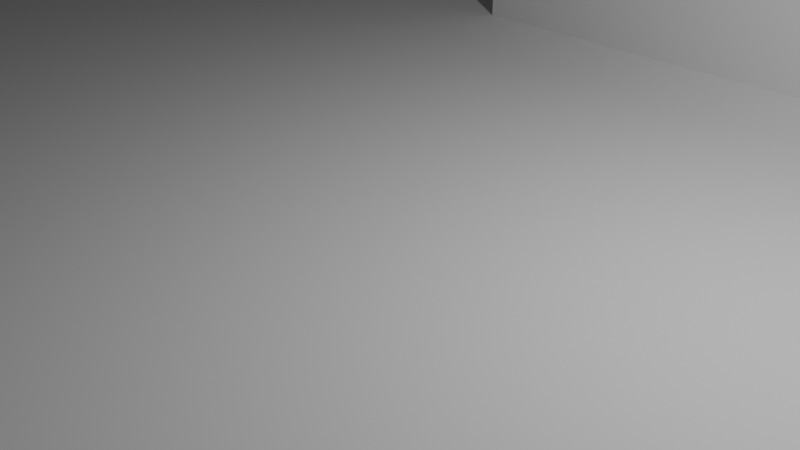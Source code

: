 # Source: untitled.blend  (saved by Blender 4.3.34; exported with 4.5.12 LTS)
import bpy
from mathutils import Matrix  # noqa: F401  (used for matrix-valued properties, if any)

bpy.ops.wm.read_factory_settings(use_empty=True)
scene = bpy.context.scene
scene.name = 'Scene'

# ---- collections
col_collection = bpy.data.collections.new('Collection'); scene.collection.children.link(col_collection)

# ---- world
world_world = bpy.data.worlds.new('World'); scene.world = world_world
world_world.use_nodes = True; world_world.node_tree.nodes.clear()
_N = world_world.node_tree.nodes; _L = world_world.node_tree.links
n0 = _N.new('ShaderNodeOutputWorld'); n0.name = 'World Output'; n0.location = (300, 300)
n1 = _N.new('ShaderNodeBackground'); n1.name = 'Background'; n1.location = (10, 300)
n1.inputs[0].default_value = (0.05088, 0.05088, 0.05088, 1.0)
_L.new(n1.outputs[0], n0.inputs[0])
n0.is_active_output = True
world_world.color = (0.05088, 0.05088, 0.05088)
world_world.sun_shadow_jitter_overblur = 0.0

# ---- cameras
cam_camera = bpy.data.cameras.new('Camera')
cam_camera.clip_end = 100.0
cam_camera.ortho_scale = 7.314

# ---- lights
light_light = bpy.data.lights.new('Light', 'POINT')
light_light.energy = 1000.0
light_light.shadow_soft_size = 0.1

# ---- meshes
me_plane = bpy.data.meshes.new('Plane')
me_plane.from_pydata([(-16.0, -16.0, 0.0), (16.0, -16.0, 0.0), (-16.0, 16.0, 0.0), (16.0, 16.0, 0.0)], [], [(0, 1, 3, 2)])
_uv = me_plane.uv_layers.new(name='UVMap')
_uv.uv.foreach_set('vector', [0.0, 0.0, 1.0, 0.0, 1.0, 1.0, 0.0, 1.0])
me_plane.update()
me_plane_001 = bpy.data.meshes.new('Plane.001')
me_plane_001.from_pydata([(-4.4, 6.206, 0.0), (4.4, 6.206, 0.0), (-4.4, 15.01, 0.0), (4.4, 15.01, 0.0), (-4.4, 15.01, 2.0), (-4.4, 6.206, 2.0), (4.4, 6.206, 2.0), (4.4, 15.01, 2.0), (-2.923, 13.53, 2.0), (-2.923, 7.683, 2.0), (2.923, 7.683, 2.0), (2.923, 13.53, 2.0), (-4.4, 15.01, 2.0), (-4.4, 6.206, 2.0), (4.4, 6.206, 2.0), (4.4, 15.01, 2.0), (-1.43, 12.04, 4.0), (-1.43, 9.176, 4.0), (1.43, 9.176, 4.0), (1.43, 12.04, 4.0), (-2.923, 13.53, 4.0), (-2.923, 7.683, 4.0), (2.923, 7.683, 4.0), (2.923, 13.53, 4.0), (-1.43, 12.04, 6.0), (-1.43, 9.176, 6.0), (1.43, 9.176, 6.0), (1.43, 12.04, 6.0), (-0.6317, 11.24, 6.0), (-0.6317, 9.974, 6.0), (0.6317, 9.974, 6.0), (0.6317, 11.24, 6.0), (-1.43, 12.04, 6.0), (-1.43, 9.176, 6.0), (1.43, 9.176, 6.0), (1.43, 12.04, 6.0), (-0.6317, 11.24, 7.0), (-0.6317, 9.974, 7.0), (0.6317, 9.974, 7.0), (0.6317, 11.24, 7.0)], [], [(3, 2, 4, 7), (6, 7, 15, 14), (0, 1, 6, 5), (1, 3, 7, 6), (2, 0, 5, 4), (10, 11, 23, 22), (4, 5, 13, 12), (7, 4, 12, 15), (5, 6, 14, 13), (9, 8, 12, 13), (10, 9, 13, 14), (11, 10, 14, 15), (8, 11, 15, 12), (19, 16, 24, 27), (8, 9, 21, 20), (11, 8, 20, 23), (9, 10, 22, 21), (17, 16, 20, 21), (18, 17, 21, 22), (19, 18, 22, 23), (16, 19, 23, 20), (26, 27, 35, 34), (17, 18, 26, 25), (18, 19, 27, 26), (16, 17, 25, 24), (31, 28, 36, 39), (24, 25, 33, 32), (27, 24, 32, 35), (25, 26, 34, 33), (29, 28, 32, 33), (30, 29, 33, 34), (31, 30, 34, 35), (28, 31, 35, 32), (37, 38, 39, 36), (29, 30, 38, 37), (30, 31, 39, 38), (28, 29, 37, 36)])
_uv = me_plane_001.uv_layers.new(name='UVMap')
_uv.uv.foreach_set('vector', [1.0, 1.0, 0.0, 1.0, 0.0, 1.0, 1.0, 1.0, 1.0, 0.0, 1.0, 1.0, 1.0, 1.0, 1.0, 0.0, 0.0, 0.0, 1.0, 0.0, 1.0, 0.0, 0.0, 0.0, 1.0, 0.0, 1.0, 1.0, 1.0, 1.0, 1.0, 0.0, 0.0, 1.0, 0.0, 0.0, 0.0, 0.0, 0.0, 1.0, 0.8322, 0.1678, 0.8322, 0.8322, 0.8322, 0.8322, 0.8322, 0.1678, 0.0, 1.0, 0.0, 0.0, 0.0, 0.0, 0.0, 1.0, 1.0, 1.0, 0.0, 1.0, 0.0, 1.0, 1.0, 1.0, 0.0, 0.0, 1.0, 0.0, 1.0, 0.0, 0.0, 0.0, 0.1678, 0.1678, 0.1678, 0.8322, 0.0, 1.0, 0.0, 0.0, 0.8322, 0.1678, 0.1678, 0.1678, 0.0, 0.0, 1.0, 0.0, 0.8322, 0.8322, 0.8322, 0.1678, 1.0, 0.0, 1.0, 1.0, 0.1678, 0.8322, 0.8322, 0.8322, 1.0, 1.0, 0.0, 1.0, 0.6624, 0.6624, 0.3376, 0.6624, 0.3376, 0.6624, 0.6624, 0.6624, 0.1678, 0.8322, 0.1678, 0.1678, 0.1678, 0.1678, 0.1678, 0.8322, 0.8322, 0.8322, 0.1678, 0.8322, 0.1678, 0.8322, 0.8322, 0.8322, 0.1678, 0.1678, 0.8322, 0.1678, 0.8322, 0.1678, 0.1678, 0.1678, 0.3376, 0.3376, 0.3376, 0.6624, 0.1678, 0.8322, 0.1678, 0.1678, 0.6624, 0.3376, 0.3376, 0.3376, 0.1678, 0.1678, 0.8322, 0.1678, 0.6624, 0.6624, 0.6624, 0.3376, 0.8322, 0.1678, 0.8322, 0.8322, 0.3376, 0.6624, 0.6624, 0.6624, 0.8322, 0.8322, 0.1678, 0.8322, 0.6624, 0.3376, 0.6624, 0.6624, 0.6624, 0.6624, 0.6624, 0.3376, 0.3376, 0.3376, 0.6624, 0.3376, 0.6624, 0.3376, 0.3376, 0.3376, 0.6624, 0.3376, 0.6624, 0.6624, 0.6624, 0.6624, 0.6624, 0.3376, 0.3376, 0.6624, 0.3376, 0.3376, 0.3376, 0.3376, 0.3376, 0.6624, 0.5718, 0.5718, 0.4282, 0.5718, 0.4282, 0.5718, 0.5718, 0.5718, 0.3376, 0.6624, 0.3376, 0.3376, 0.3376, 0.3376, 0.3376, 0.6624, 0.6624, 0.6624, 0.3376, 0.6624, 0.3376, 0.6624, 0.6624, 0.6624, 0.3376, 0.3376, 0.6624, 0.3376, 0.6624, 0.3376, 0.3376, 0.3376, 0.4282, 0.4282, 0.4282, 0.5718, 0.3376, 0.6624, 0.3376, 0.3376, 0.5718, 0.4282, 0.4282, 0.4282, 0.3376, 0.3376, 0.6624, 0.3376, 0.5718, 0.5718, 0.5718, 0.4282, 0.6624, 0.3376, 0.6624, 0.6624, 0.4282, 0.5718, 0.5718, 0.5718, 0.6624, 0.6624, 0.3376, 0.6624, 0.4282, 0.4282, 0.5718, 0.4282, 0.5718, 0.5718, 0.4282, 0.5718, 0.4282, 0.4282, 0.5718, 0.4282, 0.5718, 0.4282, 0.4282, 0.4282, 0.5718, 0.4282, 0.5718, 0.5718, 0.5718, 0.5718, 0.5718, 0.4282, 0.4282, 0.5718, 0.4282, 0.4282, 0.4282, 0.4282, 0.4282, 0.5718])
me_plane_001.update()

# ---- objects
ob_light = bpy.data.objects.new('Light', light_light)
ob_camera = bpy.data.objects.new('Camera', cam_camera)
ob_plane = bpy.data.objects.new('Plane', me_plane)
ob_plane_001 = bpy.data.objects.new('Plane.001', me_plane_001)

# ---- transforms, parenting, visibility, modifiers, constraints
ob_light.location = (4.076, 1.005, 5.904)
ob_light.rotation_euler = (0.6503, 0.05522, 1.866)
ob_light.lock_rotations_4d = False
ob_light.empty_display_type = 'ARROWS'
ob_light.color = (0.0, 0.0, 0.0, 0.0)
ob_light.lineart.crease_threshold = 0.0
ob_camera.location = (7.359, -6.926, 4.958)
ob_camera.rotation_euler = (1.109, 0.0, 0.8149)
ob_camera.lock_rotations_4d = False
ob_camera.empty_display_type = 'ARROWS'
ob_camera.color = (0.0, 0.0, 0.0, 0.0)
ob_camera.display_type = 'WIRE'
ob_camera.lineart.crease_threshold = 0.0
ob_plane.location = (0.0, 0.0, 0.0)
ob_plane_001.location = (0.0, 0.0, 0.0)

# ---- collection membership
col_collection.objects.link(ob_light)
col_collection.objects.link(ob_camera)
col_collection.objects.link(ob_plane)
col_collection.objects.link(ob_plane_001)

# ---- scene / render settings (as saved in the file)
scene.camera = ob_camera
scene.frame_start = 1; scene.frame_end = 250; scene.frame_set(1)
scene.render.engine = 'BLENDER_EEVEE_NEXT'
bpy.context.view_layer.update()

